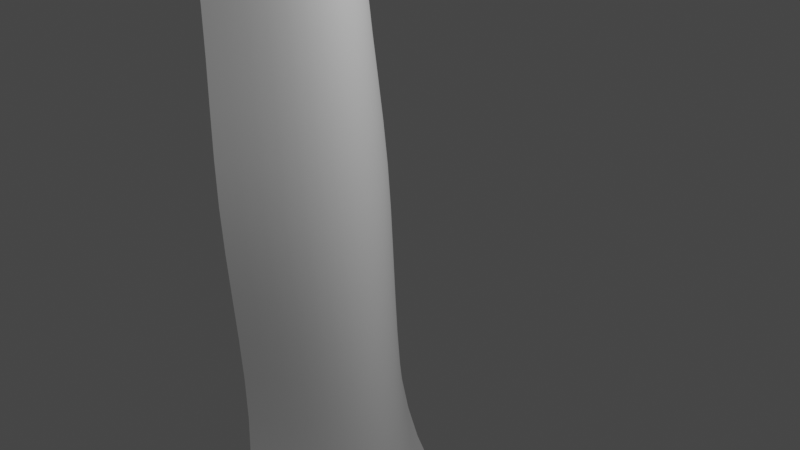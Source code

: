 # Source: Waterfall.blend  (saved by Blender 3.6.11; exported with 4.5.12 LTS)
import bpy
from mathutils import Matrix  # noqa: F401  (used for matrix-valued properties, if any)

bpy.ops.wm.read_factory_settings(use_empty=True)
scene = bpy.context.scene
scene.name = 'Scene'

# ---- collections
col_collection = bpy.data.collections.new('Collection'); scene.collection.children.link(col_collection)

# ---- world
world_world = bpy.data.worlds.new('World'); scene.world = world_world
world_world.use_nodes = True; world_world.node_tree.nodes.clear()
_N = world_world.node_tree.nodes; _L = world_world.node_tree.links
n0 = _N.new('ShaderNodeOutputWorld'); n0.name = 'World Output'; n0.location = (300, 300)
n1 = _N.new('ShaderNodeBackground'); n1.name = 'Background'; n1.location = (10, 300)
n1.inputs[0].default_value = (0.05088, 0.05088, 0.05088, 1.0)
_L.new(n1.outputs[0], n0.inputs[0])
n0.is_active_output = True
world_world.color = (0.05088, 0.05088, 0.05088)
world_world.use_sun_shadow = False
world_world.sun_shadow_jitter_overblur = 0.0

# ---- cameras
cam_camera = bpy.data.cameras.new('Camera')
cam_camera.clip_end = 100.0
cam_camera.ortho_scale = 7.314

# ---- lights
light_light = bpy.data.lights.new('Light', 'POINT')
light_light.transmission_factor = 0.0
light_light.energy = 1000.0
light_light.shadow_soft_size = 0.1
light_light.shadow_maximum_resolution = 0.006
light_light.use_absolute_resolution = True

# ---- meshes
me_plane = bpy.data.meshes.new('Plane')
me_plane.from_pydata([(-6.0, -1.0, -2.181), (6.0, -2.288, -0.8946), (-6.0, 1.0, -2.181), (6.0, 2.288, -0.8946), (-6.0, 0.0, -1.185), (6.0, 0.0, 0.1016), (-6.0, -0.5, -1.436), (6.0, -1.144, -0.1495), (6.0, 1.144, -0.1495), (-6.0, 0.5, -1.436), (-1.11e-07, -1.232, -1.47), (-1.11e-07, 1.232, -1.47), (-3.579e-08, 0.0, -0.4741), (-5.475e-08, -0.6162, -0.7252), (-5.475e-08, 0.6162, -0.7252), (-4.104, 1.05, -1.911), (-4.104, 0.0, -0.9143), (-4.104, -0.5249, -1.165), (-4.104, 0.5249, -1.165), (-4.104, -1.05, -1.911), (-2.052, -1.0, -1.707), (-2.052, 1.0, -1.707), (-2.052, 0.0, -0.7111), (-2.052, -0.5, -0.9623), (-2.052, 0.5, -0.9623), (2.099, -1.081, -1.301), (2.099, 1.081, -1.301), (2.099, 0.0, -0.3048), (2.099, -0.5407, -0.5559), (2.099, 0.5407, -0.5559), (4.049, -1.235, -1.132), (4.049, 1.235, -1.132), (4.049, 0.0, -0.1355), (4.049, -0.6174, -0.3866), (4.049, 0.6174, -0.3866), (-6.56, -1.0, -3.648), (-6.56, 1.0, -3.648), (-6.56, 0.0, -2.652), (-6.56, -0.5, -2.903), (-6.56, 0.5, -2.903), (-6.33, 0.5, -2.033), (-6.33, 0.0, -1.782), (-6.33, -0.5, -2.033), (-6.33, -1.0, -2.778), (-6.33, 1.0, -2.778)], [], [(34, 8, 3, 31), (33, 7, 5, 32), (30, 1, 7, 33), (32, 5, 8, 34), (22, 12, 14, 24), (20, 10, 13, 23), (23, 13, 12, 22), (24, 14, 11, 21), (9, 18, 15, 2), (6, 17, 16, 4), (0, 19, 17, 6), (4, 16, 18, 9), (18, 24, 21, 15), (17, 23, 22, 16), (19, 20, 23, 17), (16, 22, 24, 18), (12, 27, 29, 14), (10, 25, 28, 13), (13, 28, 27, 12), (14, 29, 26, 11), (27, 32, 34, 29), (25, 30, 33, 28), (28, 33, 32, 27), (29, 34, 31, 26), (41, 40, 39, 37), (43, 42, 38, 35), (40, 44, 36, 39), (42, 41, 37, 38), (6, 4, 41, 42), (9, 2, 44, 40), (0, 6, 42, 43), (4, 9, 40, 41)])
me_plane.polygons.foreach_set('use_smooth', [True] * 32)
_uv = me_plane.uv_layers.new(name='UVMap')
_uv.uv.foreach_set('vector', [0.8374, 0.75, 1.0, 0.75, 1.0, 1.0, 0.8374, 1.0, 0.8374, 0.25, 1.0, 0.25, 1.0, 0.5, 0.8374, 0.5, 0.8374, 0.0, 1.0, 0.0, 1.0, 0.25, 0.8374, 0.25, 0.8374, 0.5, 1.0, 0.5, 1.0, 0.75, 0.8374, 0.75, 0.329, 0.5, 0.5, 0.5, 0.5, 0.75, 0.329, 0.75, 0.329, 0.0, 0.5, 0.0, 0.5, 0.25, 0.329, 0.25, 0.329, 0.25, 0.5, 0.25, 0.5, 0.5, 0.329, 0.5, 0.329, 0.75, 0.5, 0.75, 0.5, 1.0, 0.329, 1.0, 0.0, 0.75, 0.158, 0.75, 0.158, 1.0, 0.0, 1.0, 0.0, 0.25, 0.158, 0.25, 0.158, 0.5, 0.0, 0.5, 0.0, 0.0, 0.158, 0.0, 0.158, 0.25, 0.0, 0.25, 0.0, 0.5, 0.158, 0.5, 0.158, 0.75, 0.0, 0.75, 0.158, 0.75, 0.329, 0.75, 0.329, 1.0, 0.158, 1.0, 0.158, 0.25, 0.329, 0.25, 0.329, 0.5, 0.158, 0.5, 0.158, 0.0, 0.329, 0.0, 0.329, 0.25, 0.158, 0.25, 0.158, 0.5, 0.329, 0.5, 0.329, 0.75, 0.158, 0.75, 0.5, 0.5, 0.6749, 0.5, 0.6749, 0.75, 0.5, 0.75, 0.5, 0.0, 0.6749, 0.0, 0.6749, 0.25, 0.5, 0.25, 0.5, 0.25, 0.6749, 0.25, 0.6749, 0.5, 0.5, 0.5, 0.5, 0.75, 0.6749, 0.75, 0.6749, 1.0, 0.5, 1.0, 0.6749, 0.5, 0.8374, 0.5, 0.8374, 0.75, 0.6749, 0.75, 0.6749, 0.0, 0.8374, 0.0, 0.8374, 0.25, 0.6749, 0.25, 0.6749, 0.25, 0.8374, 0.25, 0.8374, 0.5, 0.6749, 0.5, 0.6749, 0.75, 0.8374, 0.75, 0.8374, 1.0, 0.6749, 1.0, 0.0, 0.5, 0.0, 0.75, 0.0, 0.75, 0.0, 0.5, 0.0, 0.0, 0.0, 0.25, 0.0, 0.25, 0.0, 0.0, 0.0, 0.75, 0.0, 1.0, 0.0, 1.0, 0.0, 0.75, 0.0, 0.25, 0.0, 0.5, 0.0, 0.5, 0.0, 0.25, 0.0, 0.25, 0.0, 0.5, 0.0, 0.5, 0.0, 0.25, 0.0, 0.75, 0.0, 1.0, 0.0, 1.0, 0.0, 0.75, 0.0, 0.0, 0.0, 0.25, 0.0, 0.25, 0.0, 0.0, 0.0, 0.5, 0.0, 0.75, 0.0, 0.75, 0.0, 0.5])
_ca = me_plane.color_attributes.new('Attribute', 'BYTE_COLOR', 'CORNER')
_ca.data.foreach_set('color', [1.0, 1.0, 1.0, 1.0, 1.0, 1.0, 1.0, 1.0, 1.0, 1.0, 1.0, 1.0, 1.0, 1.0, 1.0, 1.0, 1.0, 1.0, 1.0, 1.0, 1.0, 1.0, 1.0, 1.0, 1.0, 1.0, 1.0, 1.0, 1.0, 1.0, 1.0, 1.0, 1.0, 1.0, 1.0, 1.0, 1.0, 1.0, 1.0, 1.0, 1.0, 1.0, 1.0, 1.0, 1.0, 1.0, 1.0, 1.0, 1.0, 1.0, 1.0, 1.0, 1.0, 1.0, 1.0, 1.0, 1.0, 1.0, 1.0, 1.0, 1.0, 1.0, 1.0, 1.0, 1.0, 1.0, 1.0, 1.0, 1.0, 1.0, 1.0, 1.0, 1.0, 1.0, 1.0, 1.0, 1.0, 1.0, 1.0, 1.0, 1.0, 1.0, 1.0, 1.0, 1.0, 1.0, 1.0, 1.0, 1.0, 1.0, 1.0, 1.0, 1.0, 1.0, 1.0, 1.0, 1.0, 1.0, 1.0, 1.0, 1.0, 1.0, 1.0, 1.0, 1.0, 1.0, 1.0, 1.0, 1.0, 1.0, 1.0, 1.0, 1.0, 1.0, 1.0, 1.0, 1.0, 1.0, 1.0, 1.0, 1.0, 1.0, 1.0, 1.0, 1.0, 1.0, 1.0, 1.0, 1.0, 1.0, 1.0, 1.0, 1.0, 1.0, 1.0, 1.0, 1.0, 1.0, 1.0, 1.0, 1.0, 1.0, 1.0, 1.0, 1.0, 1.0, 1.0, 1.0, 1.0, 1.0, 1.0, 1.0, 1.0, 1.0, 1.0, 1.0, 1.0, 1.0, 1.0, 1.0, 1.0, 1.0, 1.0, 1.0, 1.0, 1.0, 1.0, 1.0, 1.0, 1.0, 1.0, 1.0, 1.0, 1.0, 1.0, 1.0, 1.0, 1.0, 1.0, 1.0, 1.0, 1.0, 1.0, 1.0, 1.0, 1.0, 1.0, 1.0, 1.0, 1.0, 1.0, 1.0, 1.0, 1.0, 1.0, 1.0, 1.0, 1.0, 1.0, 1.0, 1.0, 1.0, 1.0, 1.0, 1.0, 1.0, 1.0, 1.0, 1.0, 1.0, 1.0, 1.0, 1.0, 1.0, 1.0, 1.0, 1.0, 1.0, 1.0, 1.0, 1.0, 1.0, 1.0, 1.0, 1.0, 1.0, 1.0, 1.0, 1.0, 1.0, 1.0, 1.0, 1.0, 1.0, 1.0, 1.0, 1.0, 1.0, 1.0, 1.0, 1.0, 1.0, 1.0, 1.0, 1.0, 1.0, 1.0, 1.0, 1.0, 1.0, 1.0, 1.0, 1.0, 1.0, 1.0, 1.0, 1.0, 1.0, 1.0, 1.0, 1.0, 1.0, 1.0, 1.0, 1.0, 1.0, 1.0, 1.0, 1.0, 1.0, 1.0, 1.0, 1.0, 1.0, 1.0, 1.0, 1.0, 1.0, 1.0, 1.0, 1.0, 1.0, 1.0, 1.0, 1.0, 1.0, 1.0, 1.0, 1.0, 1.0, 1.0, 1.0, 1.0, 1.0, 1.0, 1.0, 1.0, 1.0, 1.0, 1.0, 1.0, 1.0, 1.0, 1.0, 1.0, 1.0, 1.0, 1.0, 1.0, 1.0, 1.0, 1.0, 1.0, 1.0, 1.0, 1.0, 1.0, 1.0, 1.0, 1.0, 1.0, 1.0, 1.0, 1.0, 1.0, 1.0, 1.0, 1.0, 1.0, 1.0, 1.0, 1.0, 1.0, 1.0, 1.0, 1.0, 1.0, 1.0, 1.0, 1.0, 1.0, 1.0, 1.0, 1.0, 1.0, 1.0, 1.0, 1.0, 1.0, 1.0, 1.0, 1.0, 1.0, 1.0, 1.0, 1.0, 1.0, 1.0, 1.0, 1.0, 1.0, 1.0, 1.0, 1.0, 1.0, 1.0, 1.0, 1.0, 1.0, 1.0, 1.0, 1.0, 1.0, 1.0, 1.0, 1.0, 1.0, 1.0, 1.0, 1.0, 1.0, 1.0, 1.0, 1.0, 1.0, 1.0, 1.0, 1.0, 1.0, 1.0, 1.0, 1.0, 1.0, 1.0, 1.0, 1.0, 1.0, 1.0, 1.0, 1.0, 1.0, 1.0, 1.0, 1.0, 1.0, 1.0, 1.0, 1.0, 1.0, 1.0, 1.0, 1.0, 1.0, 1.0, 1.0, 1.0, 1.0, 1.0, 1.0, 1.0, 1.0, 1.0, 1.0, 1.0, 1.0, 1.0, 1.0, 1.0, 1.0, 1.0, 1.0, 1.0, 1.0, 1.0, 1.0, 1.0, 1.0, 1.0, 1.0, 1.0, 1.0, 1.0, 1.0, 1.0, 1.0, 1.0, 1.0, 1.0, 1.0, 1.0, 1.0, 1.0, 1.0, 1.0, 1.0, 1.0, 1.0, 1.0, 1.0, 1.0, 1.0, 1.0, 1.0, 1.0, 1.0, 1.0, 1.0, 1.0, 1.0, 1.0, 1.0, 1.0, 1.0, 1.0, 1.0, 1.0, 1.0, 1.0, 1.0, 1.0, 1.0, 1.0, 1.0, 1.0, 1.0, 1.0, 1.0, 1.0, 1.0, 1.0, 1.0, 1.0, 1.0, 1.0, 1.0, 1.0, 1.0, 1.0, 1.0, 1.0, 1.0, 1.0, 1.0, 1.0, 1.0, 1.0, 1.0, 1.0, 1.0, 1.0, 1.0, 1.0])
me_plane.update()

# ---- objects
ob_light = bpy.data.objects.new('Light', light_light)
ob_camera = bpy.data.objects.new('Camera', cam_camera)
ob_waterfall = bpy.data.objects.new('Waterfall', me_plane)

# ---- transforms, parenting, visibility, modifiers, constraints
ob_light.location = (4.076, 1.005, 5.904)
ob_light.rotation_euler = (0.6503, 0.05522, 1.866)
ob_light.lock_rotations_4d = False
ob_light.empty_display_type = 'ARROWS'
ob_light.color = (0.0, 0.0, 0.0, 0.0)
ob_light.lineart.crease_threshold = 0.0
ob_camera.location = (7.359, -6.926, 4.958)
ob_camera.rotation_euler = (1.109, 0.0, 0.8149)
ob_camera.lock_rotations_4d = False
ob_camera.empty_display_type = 'ARROWS'
ob_camera.color = (0.0, 0.0, 0.0, 0.0)
ob_camera.display_type = 'WIRE'
ob_camera.lineart.crease_threshold = 0.0
ob_waterfall.location = (0.0, 0.0, 0.0)
ob_waterfall.rotation_euler = (-0.0, 1.571, 0.0)
_m = ob_waterfall.modifiers.new('Subdivision', 'SUBSURF')
_m.levels = 2

# ---- collection membership
col_collection.objects.link(ob_light)
col_collection.objects.link(ob_camera)
col_collection.objects.link(ob_waterfall)

# ---- scene / render settings (as saved in the file)
scene.camera = ob_camera
scene.frame_start = 1; scene.frame_end = 250; scene.frame_set(120)
scene.render.engine = 'BLENDER_EEVEE_NEXT'
scene.cycles.sampling_pattern = 'TABULATED_SOBOL'
scene.view_settings.view_transform = 'Filmic'
bpy.context.view_layer.update()
